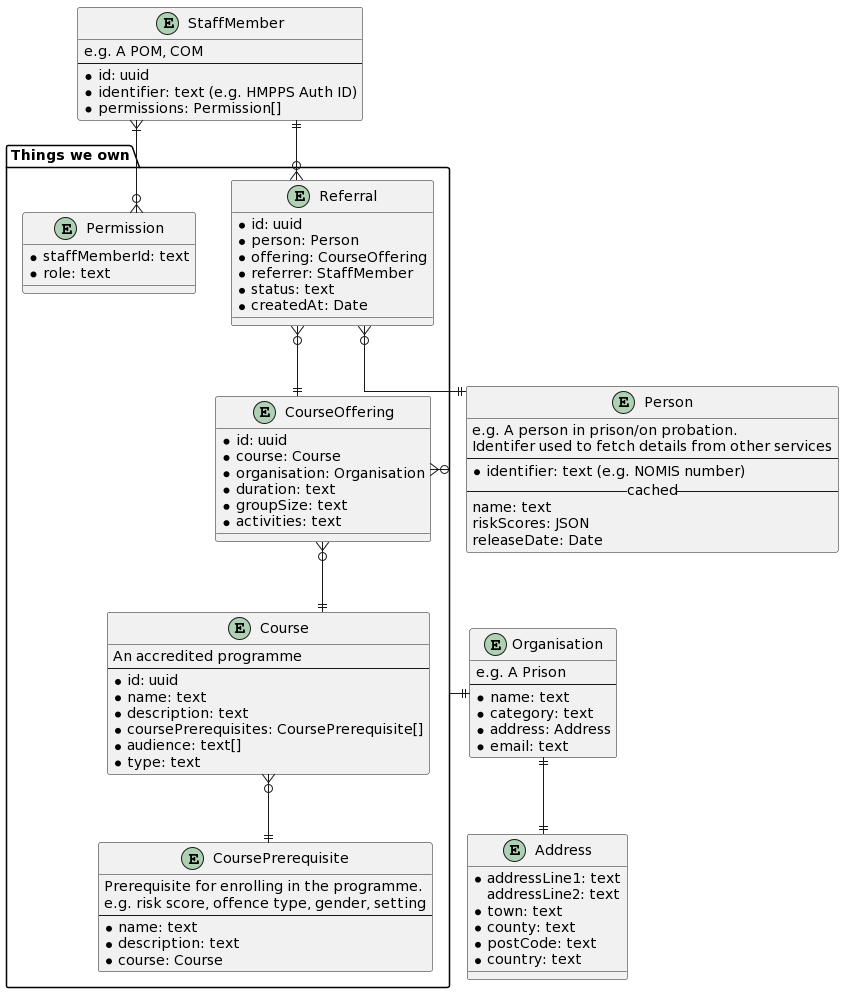

The diagram above was rendered by PlantUML. Its source (embedded in the PNG):
@startuml
skinparam linetype ortho

package "Things we own" {
entity Course {
  An accredited programme
  --
  * id: uuid
  * name: text
  * description: text
  * coursePrerequisites: CoursePrerequisite[]
  * audience: text[]
  * type: text
}

entity CoursePrerequisite {
  Prerequisite for enrolling in the programme.
  e.g. risk score, offence type, gender, setting
  --
  * name: text
  * description: text
  * course: Course
}

entity CourseOffering {
  * id: uuid
  * course: Course
  * organisation: Organisation
  * duration: text
  * groupSize: text
  * activities: text
}

entity Referral {
  * id: uuid
  * person: Person
  * offering: CourseOffering
  * referrer: StaffMember
  * status: text
  * createdAt: Date
}

entity Permission {
  * staffMemberId: text
  * role: text
}
}

entity Organisation {
  e.g. A Prison
  --
  * name: text
  * category: text
  * address: Address
  * email: text
}

entity Address {
 * addressLine1: text
   addressLine2: text
 * town: text
 * county: text
 * postCode: text
 * country: text
}

entity Person {
  e.g. A person in prison/on probation.
  Identifer used to fetch details from other services
  --
  * identifier: text (e.g. NOMIS number)
  --cached--
  name: text
  riskScores: JSON
  releaseDate: Date
}

entity StaffMember {
  e.g. A POM, COM
  --
  * id: uuid
  * identifier: text (e.g. HMPPS Auth ID)
  * permissions: Permission[]
}


CourseOffering }o--|| Course
CourseOffering }o--|| Organisation

Course }o--|| CoursePrerequisite

Referral }o--|| StaffMember
Referral }o--|| CourseOffering
Referral }o--|| Person

StaffMember }|--o{ Permission

Organisation ||--|| Address
@enduml